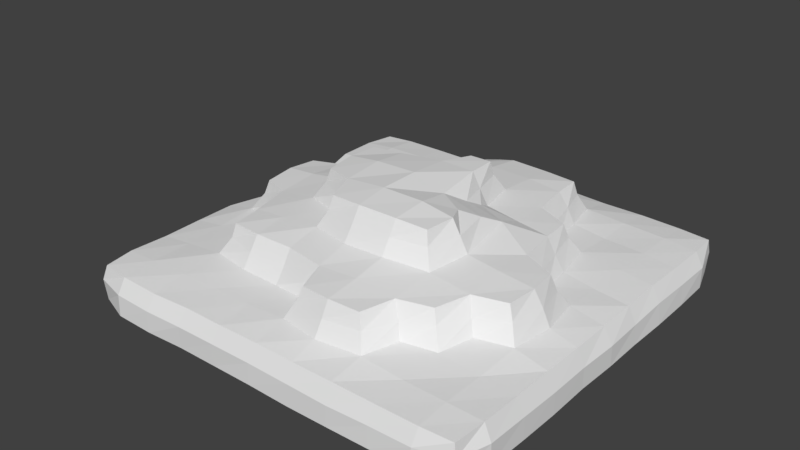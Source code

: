 # Source: Hill1.blend  (saved by Blender 2.79.0; exported with 4.5.12 LTS)
import bpy
from mathutils import Matrix  # noqa: F401  (used for matrix-valued properties, if any)

bpy.ops.wm.read_factory_settings(use_empty=True)
scene = bpy.context.scene
scene.name = 'Scene'

# ---- collections
col_collection_1 = bpy.data.collections.new('Collection 1'); scene.collection.children.link(col_collection_1)

# ---- world
world_world = bpy.data.worlds.new('World'); scene.world = world_world
world_world.color = (0.05088, 0.05088, 0.05088)
world_world.use_sun_shadow = False
world_world.sun_shadow_jitter_overblur = 0.0
world_world.cycles.sampling_method = 'MANUAL'

# ---- meshes
me_grid = bpy.data.meshes.new('Grid')
me_grid.from_pydata([(-51.93, -52.06, -0.4369), (-43.57, -55.07, -0.45), (-32.87, -55.25, -0.5711), (-22.25, -54.82, -0.4955), (-11.4, -54.79, -0.558), (-0.3419, -55.01, -0.3553), (10.8, -54.95, -0.6879), (21.93, -54.96, -0.5621), (33.0, -54.99, -0.3185), (43.7, -54.67, -0.4423), (52.11, -52.32, -0.4529), (-54.65, -43.68, -0.5066), (54.72, -43.78, -0.464), (-54.94, -33.06, -0.5485), (54.93, -32.92, -0.5909), (-54.97, -22.18, -0.7054), (54.97, -22.21, -0.6635), (-60.93, -11.07, -0.4479), (54.85, -10.92, -0.4491), (-63.34, -0.1148, -0.4447), (55.13, 0.1754, -0.4309), (-63.8, 11.08, -0.7196), (55.01, 11.01, -0.3932), (-62.33, 21.96, -0.6561), (55.2, 21.73, -0.3317), (-57.33, 32.97, -0.4205), (55.01, 32.96, -0.3941), (-54.9, 43.62, -0.3069), (54.63, 43.69, -0.3684), (-51.95, 52.01, -0.478), (-43.79, 54.74, -0.5027), (-33.15, 54.9, -0.5311), (-21.85, 55.1, -0.6956), (-12.44, 55.25, -0.4074), (0.05422, 55.08, -0.464), (11.03, 55.16, -0.4413), (21.96, 55.02, -0.5397), (32.8, 54.96, -0.5317), (43.5, 54.58, -0.6118), (51.89, 52.0, -0.4995), (-51.55, -51.52, 8.77), (-43.66, -52.53, 8.82), (-32.77, -52.72, 8.619), (-21.69, -52.43, 8.977), (-10.74, -52.74, 9.145), (0.1113, -52.61, 9.17), (10.78, -52.64, 9.02), (21.82, -52.63, 9.095), (32.98, -52.58, 8.987), (44.05, -52.58, 9.014), (52.07, -51.93, 8.778), (-52.46, -43.63, 9.103), (-43.57, -43.96, 9.624), (-32.64, -43.82, 9.861), (-21.91, -43.62, 10.01), (-10.97, -44.15, 10.31), (-0.08416, -44.03, 10.92), (10.76, -45.77, 11.02), (22.05, -43.97, 10.81), (32.97, -43.92, 9.842), (43.93, -44.05, 9.716), (52.86, -43.74, 9.172), (-52.35, -32.98, 8.856), (-43.6, -33.0, 9.734), (-32.67, -32.97, 10.88), (-22.09, -34.98, 11.05), (-11.17, -35.29, 11.08), (-2.841, -35.91, 11.41), (-2.018, -34.85, 15.13), (25.24, -35.59, 11.42), (33.4, -33.01, 10.78), (43.97, -33.13, 9.773), (52.8, -32.92, 8.922), (-52.62, -22.13, 8.916), (-44.17, -22.01, 10.12), (-35.34, -21.86, 11.1), (34.79, -23.81, 15.18), (30.95, -30.78, 15.26), (-0.1013, 43.63, 15.01), (-20.07, 31.29, 15.0), (10.92, 43.38, 14.9), (36.08, -24.85, 11.45), (44.42, -21.81, 10.91), (52.74, -21.92, 8.965), (-52.81, -11.15, 8.913), (-44.44, -11.2, 10.85), (-36.32, -13.78, 11.33), (20.03, 41.31, 15.03), (30.94, 19.79, 15.05), (8.234, 19.02, 28.54), (2.619, 18.74, 28.59), (8.81, 11.18, 28.82), (-0.07454, 10.91, 29.1), (45.88, -10.85, 10.91), (52.78, -10.8, 8.934), (-52.85, -0.1691, 6.262), (-45.97, -0.25, 10.97), (-10.91, 8.584, 28.89), (-18.94, 7.66, 28.59), (17.2, -5.697, 27.79), (10.27, -1.788, 28.25), (0.1709, -0.1593, 30.05), (-10.94, -0.2922, 29.78), (36.37, 2.981, 11.4), (44.0, 0.05928, 10.74), (52.64, 0.234, 8.833), (-51.58, 10.91, 6.433), (-44.14, 10.99, 9.087), (-35.96, 13.95, 10.62), (-19.72, -0.1167, 28.67), (19.81, -11.0, 28.7), (11.13, -10.71, 29.87), (0.01233, -10.82, 29.91), (-18.97, -8.193, 28.29), (35.36, 11.06, 11.16), (44.05, 10.76, 9.954), (52.59, 11.03, 8.817), (-50.77, 21.97, 6.99), (-43.51, 22.02, 9.282), (-33.21, 22.22, 10.84), (-25.05, 25.09, 11.41), (-10.86, -10.87, 28.97), (18.86, -18.75, 28.51), (10.78, -19.46, 28.95), (25.43, 24.99, 11.78), (33.31, 22.04, 11.1), (43.87, 22.01, 10.12), (52.46, 22.07, 9.036), (-52.44, 33.16, 8.927), (-43.82, 32.96, 9.863), (-32.69, 32.83, 10.1), (-22.6, 33.4, 11.85), (-16.72, 36.21, 13.77), (-8.303, -18.81, 28.39), (0.148, -19.5, 28.85), (24.38, 33.22, 11.22), (33.25, 33.06, 10.22), (43.87, 33.06, 9.828), (52.5, 33.09, 8.883), (-52.73, 43.8, 8.84), (-43.89, 43.96, 9.667), (-32.86, 43.9, 9.849), (-22.25, 43.91, 10.97), (-14.13, 43.9, 13.43), (-0.4685, 46.04, 11.07), (10.92, 45.69, 11.02), (21.86, 43.4, 10.84), (33.0, 43.51, 10.18), (43.85, 43.68, 9.613), (52.44, 43.9, 8.826), (-51.59, 51.99, 8.575), (-43.83, 52.64, 8.849), (-32.99, 52.64, 8.907), (-21.99, 52.63, 8.838), (-12.67, 52.6, 8.959), (-0.3197, 52.69, 9.192), (10.94, 52.92, 9.144), (22.0, 52.51, 8.971), (33.06, 52.6, 8.963), (43.72, 52.55, 8.672), (51.84, 51.88, 8.52), (-52.5, 52.76, 4.982), (-44.13, 55.03, 4.948), (54.69, 10.89, 4.764), (55.11, 0.02417, 4.875), (-52.41, -52.47, 5.039), (-54.64, -43.73, 5.064), (-54.81, -10.8, 5.162), (-57.61, -0.03491, 3.488), (21.95, 54.91, 4.951), (33.1, 54.85, 5.227), (-43.78, -54.75, 4.974), (52.54, -52.37, 5.279), (43.82, -54.55, 5.09), (54.62, 33.05, 5.039), (54.63, 21.97, 5.24), (-33.12, 54.97, 5.151), (-57.57, 10.93, 3.069), (-56.89, 21.8, 3.422), (54.81, -44.08, 5.226), (43.43, 54.7, 4.875), (11.12, -54.85, 4.902), (-0.06929, -54.8, 5.066), (52.14, 52.47, 4.908), (54.56, 43.86, 5.042), (-54.81, 33.03, 5.059), (-54.64, 43.95, 4.971), (-22.01, 54.91, 5.009), (54.92, -22.23, 4.868), (54.84, -33.04, 5.025), (-33.05, -55.04, 4.867), (-54.78, -32.98, 4.977), (22.02, -54.87, 4.682), (54.83, -10.99, 4.944), (-12.65, 54.91, 5.118), (-54.96, -21.93, 4.947), (-22.11, -55.06, 5.217), (0.05651, 54.97, 5.323), (32.87, -54.68, 4.986), (10.95, 54.9, 5.032), (-11.29, -54.87, 5.09), (10.72, -41.31, 18.74), (2.905, -40.7, 18.57), (19.04, -40.91, 18.61), (-21.48, -30.61, 18.75), (-29.64, -29.76, 18.53), (-10.91, -30.59, 18.86), (0.2321, -32.85, 19.19), (10.9, -32.76, 19.88), (21.66, -32.76, 19.07), (29.93, -30.01, 18.76), (-30.68, -21.64, 18.83), (-21.68, -21.99, 19.74), (-10.89, -21.91, 20.73), (-0.05268, -24.43, 21.04), (10.74, -24.13, 21.28), (22.04, -21.8, 20.55), (32.86, -21.83, 19.31), (40.78, -18.79, 18.78), (-33.05, -10.92, 19.0), (-40.86, -7.887, 18.58), (-22.18, -11.37, 20.72), (-13.7, -14.11, 21.33), (42.0, -2.356, 14.83), (24.18, -34.55, 15.24), (24.01, -10.9, 21.03), (32.63, -11.15, 20.09), (41.43, -10.8, 18.9), (-41.29, 0.1429, 19.12), (-33.06, 0.06794, 19.85), (-24.39, 0.1567, 21.12), (20.22, -41.82, 14.89), (10.92, -43.58, 14.99), (14.17, 7.42, 23.07), (22.1, 4.514, 22.42), (32.4, -0.2709, 19.37), (40.51, -3.128, 18.63), (-40.87, 8.167, 18.59), (-32.8, 10.84, 18.86), (-21.81, 10.91, 20.81), (-11.07, 13.04, 21.3), (-2.866, 13.99, 21.42), (13.25, 11.29, 21.09), (21.85, 11.07, 19.99), (30.51, 10.93, 18.92), (-30.07, 19.08, 18.54), (-21.71, 21.65, 19.32), (-11.0, 22.13, 20.14), (-0.09165, 22.14, 20.96), (10.97, 21.95, 20.81), (21.66, 21.97, 19.21), (29.73, 19.07, 18.61), (-18.98, 30.12, 18.74), (-7.471, 33.5, 18.92), (-0.3525, 32.66, 19.98), (10.86, 32.76, 19.82), (19.75, 32.8, 18.91), (-3.809, 40.72, 18.29), (0.08676, 41.46, 18.92), (10.93, 41.22, 18.79), (19.07, 40.71, 18.64), (1.82, -41.72, 15.17), (-10.92, -32.96, 14.75), (-34.73, 12.83, 14.78), (-9.185, 42.38, 16.3), (-12.68, 35.61, 16.32), (-30.47, -30.41, 14.94), (-21.73, -32.75, 14.98), (-41.93, -8.722, 14.94), (42.05, -19.48, 15.24), (43.81, -10.69, 14.93), (34.97, 1.785, 15.14), (32.93, 10.87, 14.99), (24.25, 24.06, 15.13), (22.29, 33.15, 15.19), (-35.2, -12.98, 15.06), (-33.17, -21.69, 15.01), (-41.94, 8.945, 14.95), (-43.65, 0.3217, 15.03), (-23.99, 24.0, 15.06), (-31.03, 20.19, 14.76), (0.1297, -21.82, 25.03), (-19.67, 8.731, 24.76), (13.14, 3.088, 25.35), (21.91, -10.96, 24.9), (20.1, -1.043, 25.23), (-21.86, 0.1927, 24.87), (-19.86, -8.91, 24.85), (1.775, 19.52, 25.04), (-2.134, 13.07, 25.06), (-11.0, 10.93, 24.99), (-12.64, -12.89, 25.05), (-8.889, -19.8, 24.87), (10.78, -21.77, 25.26), (19.72, -19.62, 24.97), (11.02, 11.14, 25.0), (8.859, 19.86, 24.95)], [], [(40, 41, 52, 51), (41, 42, 53, 52), (42, 43, 54, 53), (43, 44, 55, 54), (44, 45, 56, 55), (45, 46, 57, 56), (46, 47, 58, 57), (47, 48, 59, 58), (48, 49, 60, 59), (49, 50, 61, 60), (51, 52, 63, 62), (52, 53, 64, 63), (53, 54, 65, 64), (54, 55, 66, 65), (55, 56, 67, 66), (92, 91, 89, 90), (101, 100, 91, 92), (58, 59, 70, 69), (59, 60, 71, 70), (60, 61, 72, 71), (62, 63, 74, 73), (63, 64, 75, 74), (102, 101, 92, 97), (109, 102, 97, 98), (111, 110, 99, 100), (112, 111, 100, 101), (121, 112, 101, 102), (113, 121, 102, 109), (70, 71, 82, 81), (71, 72, 83, 82), (73, 74, 85, 84), (74, 75, 86, 85), (123, 122, 110, 111), (134, 123, 111, 112), (133, 134, 112, 121), (232, 231, 203, 201), (224, 77, 210, 209), (280, 263, 238, 245), (223, 271, 235, 236), (82, 83, 94, 93), (84, 85, 96, 95), (261, 232, 201, 202), (88, 273, 250, 251), (87, 80, 259, 260), (265, 79, 252, 253), (231, 224, 209, 203), (270, 223, 236, 227), (272, 88, 251, 244), (274, 87, 260, 256), (93, 94, 105, 104), (95, 96, 107, 106), (76, 269, 218, 217), (80, 78, 258, 259), (276, 266, 205, 211), (278, 268, 220, 228), (79, 279, 246, 252), (262, 68, 207, 206), (78, 264, 257, 258), (103, 104, 115, 114), (104, 105, 116, 115), (106, 107, 118, 117), (107, 108, 119, 118), (77, 76, 217, 210), (68, 261, 202, 207), (267, 262, 206, 204), (263, 277, 237, 238), (264, 265, 253, 257), (266, 267, 204, 205), (114, 115, 126, 125), (115, 116, 127, 126), (117, 118, 129, 128), (118, 119, 130, 129), (119, 120, 131, 130), (268, 275, 219, 220), (269, 270, 227, 218), (271, 272, 244, 235), (273, 274, 256, 250), (124, 125, 136, 135), (125, 126, 137, 136), (126, 127, 138, 137), (128, 129, 140, 139), (129, 130, 141, 140), (130, 131, 142, 141), (131, 132, 143, 142), (275, 276, 211, 219), (277, 278, 228, 237), (279, 280, 245, 246), (135, 136, 147, 146), (136, 137, 148, 147), (137, 138, 149, 148), (139, 140, 151, 150), (140, 141, 152, 151), (141, 142, 153, 152), (142, 143, 154, 153), (143, 144, 155, 154), (144, 145, 156, 155), (145, 146, 157, 156), (146, 147, 158, 157), (147, 148, 159, 158), (148, 149, 160, 159), (162, 161, 150, 151), (164, 163, 116, 105), (166, 165, 40, 51), (168, 167, 84, 95), (170, 169, 157, 158), (165, 171, 41, 40), (173, 172, 50, 49), (175, 174, 138, 127), (176, 162, 151, 152), (178, 177, 106, 117), (172, 179, 61, 50), (180, 170, 158, 159), (182, 181, 46, 45), (184, 183, 160, 149), (186, 185, 128, 139), (187, 176, 152, 153), (189, 188, 83, 72), (171, 190, 42, 41), (191, 166, 51, 62), (183, 180, 159, 160), (181, 192, 47, 46), (193, 164, 105, 94), (194, 187, 153, 154), (167, 195, 73, 84), (190, 196, 43, 42), (163, 175, 127, 116), (177, 168, 95, 106), (197, 194, 154, 155), (192, 198, 48, 47), (174, 184, 149, 138), (185, 178, 117, 128), (179, 189, 72, 61), (199, 197, 155, 156), (196, 200, 44, 43), (161, 186, 139, 150), (188, 193, 94, 83), (198, 173, 49, 48), (195, 191, 62, 73), (169, 199, 156, 157), (200, 182, 45, 44), (4, 5, 182, 200), (36, 35, 199, 169), (15, 13, 191, 195), (8, 9, 173, 198), (16, 18, 193, 188), (29, 27, 186, 161), (3, 4, 200, 196), (35, 34, 197, 199), (12, 14, 189, 179), (25, 23, 178, 185), (26, 28, 184, 174), (7, 8, 198, 192), (34, 33, 194, 197), (21, 19, 168, 177), (22, 24, 175, 163), (2, 3, 196, 190), (17, 15, 195, 167), (33, 32, 187, 194), (18, 20, 164, 193), (6, 7, 192, 181), (39, 38, 180, 183), (13, 11, 166, 191), (1, 2, 190, 171), (14, 16, 188, 189), (32, 31, 176, 187), (27, 25, 185, 186), (28, 39, 183, 184), (5, 6, 181, 182), (38, 37, 170, 180), (10, 12, 179, 172), (23, 21, 177, 178), (31, 30, 162, 176), (24, 26, 174, 175), (9, 10, 172, 173), (0, 1, 171, 165), (37, 36, 169, 170), (19, 17, 167, 168), (11, 0, 165, 166), (20, 22, 163, 164), (30, 29, 161, 162), (202, 201, 208, 207), (201, 203, 209, 208), (205, 204, 212, 211), (204, 206, 213, 212), (206, 207, 214, 213), (207, 208, 215, 214), (208, 209, 216, 215), (209, 210, 217, 216), (211, 212, 221, 219), (212, 213, 222, 221), (282, 286, 109, 98), (285, 283, 100, 99), (283, 295, 91, 100), (216, 217, 226, 225), (217, 218, 227, 226), (220, 219, 229, 228), (219, 221, 230, 229), (287, 291, 121, 113), (284, 285, 99, 110), (286, 287, 113, 109), (296, 288, 90, 89), (225, 226, 235, 234), (226, 227, 236, 235), (228, 229, 238, 237), (229, 230, 239, 238), (289, 290, 97, 92), (291, 292, 133, 121), (293, 294, 122, 123), (233, 234, 243, 242), (234, 235, 244, 243), (238, 239, 246, 245), (239, 240, 247, 246), (240, 241, 248, 247), (295, 296, 89, 91), (242, 243, 250, 249), (243, 244, 251, 250), (246, 247, 253, 252), (247, 248, 254, 253), (248, 249, 255, 254), (249, 250, 256, 255), (253, 254, 258, 257), (254, 255, 259, 258), (255, 256, 260, 259), (292, 281, 134, 133), (288, 289, 92, 90), (281, 293, 123, 134), (290, 282, 98, 97), (294, 284, 110, 122), (120, 119, 280, 279), (107, 96, 278, 277), (86, 75, 276, 275), (124, 135, 274, 273), (103, 114, 272, 271), (82, 93, 270, 269), (85, 86, 275, 268), (64, 65, 267, 266), (143, 132, 265, 264), (108, 107, 277, 263), (65, 66, 262, 267), (67, 56, 261, 68), (70, 81, 76, 77), (144, 143, 264, 78), (66, 67, 68, 262), (131, 120, 279, 79), (96, 85, 268, 278), (75, 64, 266, 276), (145, 144, 78, 80), (81, 82, 269, 76), (135, 146, 87, 274), (114, 125, 88, 272), (93, 104, 223, 270), (58, 69, 224, 231), (132, 131, 79, 265), (146, 145, 80, 87), (125, 124, 273, 88), (56, 57, 232, 261), (104, 103, 271, 223), (119, 108, 263, 280), (69, 70, 77, 224), (57, 58, 231, 232), (216, 225, 284, 294), (240, 239, 282, 290), (214, 215, 293, 281), (248, 241, 289, 288), (213, 214, 281, 292), (242, 249, 296, 295), (215, 216, 294, 293), (222, 213, 292, 291), (241, 240, 290, 289), (249, 248, 288, 296), (230, 221, 287, 286), (225, 234, 285, 284), (221, 222, 291, 287), (233, 242, 295, 283), (234, 233, 283, 285), (239, 230, 286, 282)])
me_grid.use_remesh_preserve_volume = False
me_grid.use_remesh_preserve_attributes = False
me_grid.use_mirror_vertex_groups = False
me_grid.update()

# ---- objects
ob_grid = bpy.data.objects.new('Grid', me_grid)

# ---- transforms, parenting, visibility, modifiers, constraints
ob_grid.location = (0.0, 0.0, 0.0)
ob_grid.lineart.crease_threshold = 0.0

# ---- collection membership
col_collection_1.objects.link(ob_grid)

# ---- scene / render settings (as saved in the file)
scene.frame_start = 1; scene.frame_end = 250; scene.frame_set(1)
scene.render.engine = 'BLENDER_EEVEE_NEXT'
scene.render.resolution_percentage = 50
scene.render.dither_intensity = 0.0
scene.cycles.use_denoising = False
scene.cycles.samples = 128
scene.cycles.sampling_pattern = 'TABULATED_SOBOL'
scene.cycles.use_adaptive_sampling = False
scene.cycles.use_light_tree = False
scene.cycles.blur_glossy = 0.0
scene.cycles.sample_clamp_indirect = 0.0
scene.view_settings.view_transform = 'Standard'
bpy.context.view_layer.update()

# ---- added for rendering (the .blend has no active camera and no usable light): camera, sun
cam_auto = bpy.data.cameras.new('AutoCamera')
cam_auto.lens = 50.0
cam_auto.sensor_width = 36.0
cam_auto.clip_end = 2683.72
ob_auto_camera = bpy.data.objects.new('AutoCamera', cam_auto)
scene.collection.objects.link(ob_auto_camera)
ob_auto_camera.location = (148.617, -183.499, 137.003)
ob_auto_camera.rotation_euler = (1.09748, -7.21219e-08, 0.694738)
scene.camera = ob_auto_camera
light_auto_sun = bpy.data.lights.new('AutoSun', 'SUN')
light_auto_sun.energy = 3.0
light_auto_sun.angle = 0.0523599
ob_auto_sun = bpy.data.objects.new('AutoSun', light_auto_sun)
scene.collection.objects.link(ob_auto_sun)
ob_auto_sun.rotation_euler = (0.872665, 0.174533, 0.523599)
bpy.context.view_layer.update()
